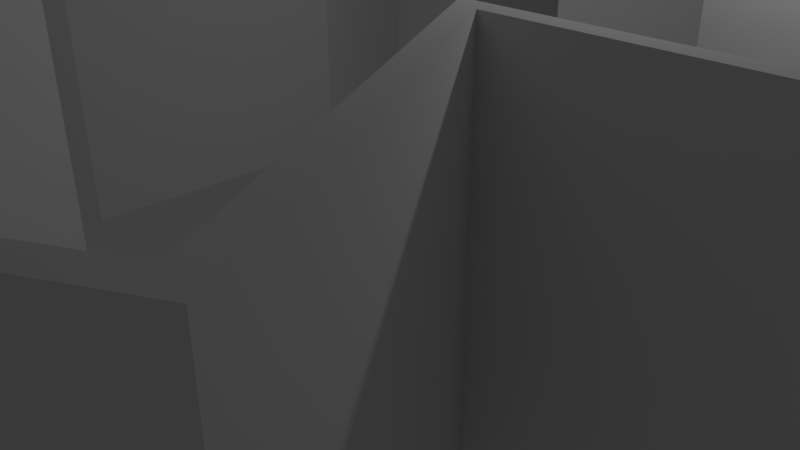 # Source: museum.blend  (saved by Blender 2.78.0; exported with 4.5.12 LTS)
import bpy
from mathutils import Matrix  # noqa: F401  (used for matrix-valued properties, if any)

bpy.ops.wm.read_factory_settings(use_empty=True)
scene = bpy.context.scene
scene.name = 'Scene'

# ---- collections
col_collection_1 = bpy.data.collections.new('Collection 1'); scene.collection.children.link(col_collection_1)

# ---- world
world_world = bpy.data.worlds.new('World'); scene.world = world_world
world_world.color = (0.05088, 0.05088, 0.05088)
world_world.use_sun_shadow = False
world_world.sun_shadow_jitter_overblur = 0.0
world_world.cycles.sampling_method = 'MANUAL'

# ---- cameras
cam_camera = bpy.data.cameras.new('Camera')
cam_camera.clip_end = 100.0
cam_camera.lens = 35.0
cam_camera.sensor_width = 32.0
cam_camera.sensor_height = 18.0
cam_camera.ortho_scale = 7.314
cam_camera.dof.focus_distance = 0.0
cam_camera.dof.aperture_fstop = 128.0

# ---- lights
light_lamp = bpy.data.lights.new('Lamp', 'POINT')
light_lamp.transmission_factor = 0.0
light_lamp.cutoff_distance = 30.0
light_lamp.energy = 100.0
light_lamp.shadow_buffer_clip_start = 1.001
light_lamp.shadow_soft_size = 0.1
light_lamp.shadow_maximum_resolution = 0.006
light_lamp.use_absolute_resolution = True

# ---- meshes
me_cylinder = bpy.data.meshes.new('Cylinder')
me_cylinder.from_pydata([(-1.453e-08, 4.0, 4.47e-08), (3.464, 2.0, 4.47e-08), (-3.264, -2.054, 4.47e-08), (-3.264, 2.054, 4.47e-08), (-2.073, 7.191, 4.47e-08), (-5.191, 5.391, 4.47e-08), (-2.073, -7.191, 4.47e-08), (-5.191, -5.391, 4.47e-08), (3.464, -2.0, 4.47e-08), (-3.642e-07, -4.0, 4.47e-08), (5.191, -5.391, 4.47e-08), (2.073, -7.191, 4.47e-08), (7.264, 1.8, 4.47e-08), (7.264, -1.8, 4.47e-08), (5.191, 5.391, 4.47e-08), (2.073, 7.191, 4.47e-08), (-3.464, 2.0, 4.47e-08), (-3.464, -2.0, 4.47e-08), (-2.0, 7.464, 4.47e-08), (-5.464, 5.464, 4.47e-08), (3.315e-08, 3.6, 4.47e-08), (-5.464, -5.464, 4.47e-08), (-2.0, -7.464, 4.47e-08), (2.0, -7.464, 4.47e-08), (5.464, -5.464, 4.47e-08), (7.464, -2.0, 4.47e-08), (7.464, 2.0, 4.47e-08), (3.118, 1.8, 4.47e-08), (5.464, 5.464, 4.47e-08), (2.0, 7.464, 4.47e-08), (-3.642e-07, -3.6, 4.47e-08), (3.118, -1.8, 4.47e-08), (-3.464, 2.0, 4.0), (-3.464, -2.0, 4.0), (-2.0, 7.464, 4.0), (-5.464, 5.464, 4.0), (-1.453e-08, 4.0, 4.0), (-5.464, -5.464, 4.0), (-2.0, -7.464, 4.0), (2.0, -7.464, 4.0), (5.464, -5.464, 4.0), (7.464, -2.0, 4.0), (7.464, 2.0, 4.0), (3.464, 2.0, 4.0), (5.464, 5.464, 4.0), (2.0, 7.464, 4.0), (-3.642e-07, -4.0, 4.0), (3.464, -2.0, 4.0), (-3.264, 2.054, 4.0), (-3.264, -2.054, 4.0), (-2.073, 7.191, 4.0), (-5.191, 5.391, 4.0), (3.315e-08, 3.6, 4.0), (-5.191, -5.391, 4.0), (-2.073, -7.191, 4.0), (2.073, -7.191, 4.0), (5.191, -5.391, 4.0), (7.264, -1.8, 4.0), (7.264, 1.8, 4.0), (3.118, 1.8, 4.0), (5.191, 5.391, 4.0), (2.073, 7.191, 4.0), (-3.642e-07, -3.6, 4.0), (3.118, -1.8, 4.0)], [], [(6, 7, 53, 54), (21, 22, 38, 37), (3, 5, 51, 48), (16, 17, 33, 32), (4, 20, 52, 50), (25, 26, 42, 41), (13, 31, 63, 57), (5, 4, 50, 51), (31, 10, 56, 63), (1, 28, 44, 43), (2, 3, 48, 49), (11, 30, 62, 55), (8, 25, 41, 47), (30, 6, 54, 62), (19, 16, 32, 35), (23, 24, 40, 39), (49, 48, 32, 33), (51, 50, 34, 35), (50, 52, 36, 34), (48, 51, 35, 32), (54, 53, 37, 38), (53, 49, 33, 37), (56, 55, 39, 40), (58, 57, 41, 42), (59, 58, 42, 43), (61, 60, 44, 45), (52, 61, 45, 36), (60, 59, 43, 44), (62, 54, 38, 46), (55, 62, 46, 39), (63, 56, 40, 47), (57, 63, 47, 41), (7, 2, 49, 53), (17, 21, 37, 33), (26, 1, 43, 42), (10, 11, 55, 56), (22, 9, 46, 38), (12, 13, 57, 58), (28, 29, 45, 44), (27, 12, 58, 59), (9, 23, 39, 46), (15, 14, 60, 61), (24, 8, 47, 40), (18, 19, 35, 34), (20, 15, 61, 52), (0, 18, 34, 36), (29, 0, 36, 45), (14, 27, 59, 60), (6, 22, 21, 7), (17, 2, 7, 21), (16, 3, 2, 17), (3, 16, 19, 5), (18, 4, 5, 19), (4, 18, 0, 20), (29, 15, 20, 0), (15, 29, 28, 14), (14, 28, 1, 27), (26, 12, 27, 1), (12, 26, 25, 13), (13, 25, 8, 31), (24, 10, 31, 8), (23, 11, 10, 24), (11, 23, 9, 30), (22, 6, 30, 9)])
me_cylinder.use_remesh_preserve_volume = False
me_cylinder.use_remesh_preserve_attributes = False
me_cylinder.use_mirror_vertex_groups = False
me_cylinder.update()

# ---- objects
ob_building = bpy.data.objects.new('Building', me_cylinder)
ob_lamp = bpy.data.objects.new('Lamp', light_lamp)
ob_camera = bpy.data.objects.new('Camera', cam_camera)

# ---- transforms, parenting, visibility, modifiers, constraints
ob_building.location = (0.0, 0.0, 0.0)
ob_building.lineart.crease_threshold = 0.0
ob_lamp.location = (4.076, 1.005, 5.904)
ob_lamp.rotation_euler = (0.6503, 0.05522, 1.866)
ob_lamp.lock_rotations_4d = False
ob_lamp.empty_display_type = 'ARROWS'
ob_lamp.color = (0.0, 0.0, 0.0, 0.0)
ob_lamp.lineart.crease_threshold = 0.0
ob_camera.location = (7.481, -6.508, 5.344)
ob_camera.rotation_euler = (1.109, 0.0, 0.8149)
ob_camera.lock_rotations_4d = False
ob_camera.empty_display_type = 'ARROWS'
ob_camera.color = (0.0, 0.0, 0.0, 0.0)
ob_camera.display_type = 'WIRE'
ob_camera.lineart.crease_threshold = 0.0

# ---- collection membership
col_collection_1.objects.link(ob_building)
col_collection_1.objects.link(ob_lamp)
col_collection_1.objects.link(ob_camera)

# ---- scene / render settings (as saved in the file)
scene.camera = ob_camera
scene.frame_start = 1; scene.frame_end = 250; scene.frame_set(1)
scene.render.engine = 'BLENDER_EEVEE_NEXT'
scene.render.resolution_percentage = 50
scene.render.dither_intensity = 0.0
scene.cycles.use_denoising = False
scene.cycles.samples = 128
scene.cycles.sampling_pattern = 'TABULATED_SOBOL'
scene.cycles.light_sampling_threshold = 0.0
scene.cycles.use_adaptive_sampling = False
scene.cycles.use_light_tree = False
scene.cycles.blur_glossy = 0.0
scene.cycles.sample_clamp_indirect = 0.0
scene.view_settings.view_transform = 'Standard'
bpy.context.view_layer.update()
